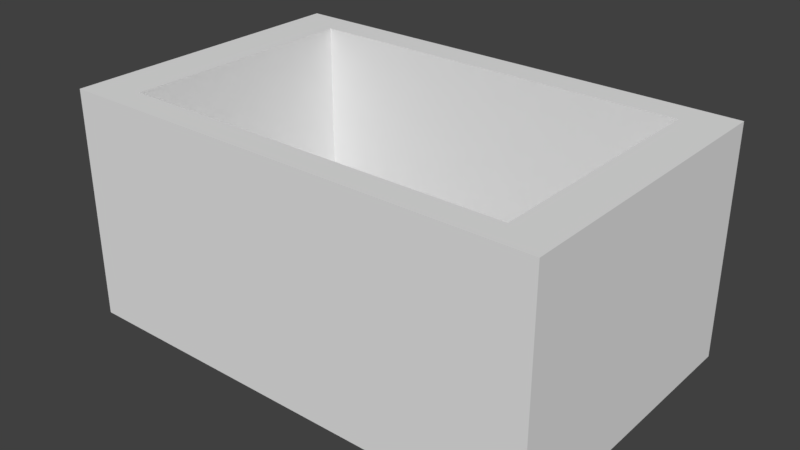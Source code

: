 # Source: Tool_box.blend  (saved by Blender 2.77.0; exported with 4.5.12 LTS)
import bpy
from mathutils import Matrix  # noqa: F401  (used for matrix-valued properties, if any)

bpy.ops.wm.read_factory_settings(use_empty=True)
scene = bpy.context.scene
scene.name = 'Scene'

# ---- collections
col_collection_1 = bpy.data.collections.new('Collection 1'); scene.collection.children.link(col_collection_1)

# ---- materials (node trees are filled in below, after node groups)
mat_material = bpy.data.materials.new('Material')
mat_material.alpha_threshold = 0.0
mat_material.use_transparent_shadow = False
mat_material.roughness = 0.5
mat_material.line_color = (0.0, 0.0, 0.0, 1.0)

# ---- material node trees

# ---- world
world_world = bpy.data.worlds.new('World'); scene.world = world_world
world_world.color = (0.05088, 0.05088, 0.05088)
world_world.use_sun_shadow = False
world_world.sun_shadow_jitter_overblur = 0.0
world_world.cycles.sampling_method = 'MANUAL'

# ---- meshes
me_cube = bpy.data.meshes.new('Cube')
me_cube.from_pydata([(1.536, 0.9637, 0.1057), (1.536, -0.9643, 0.1057), (-1.542, -0.9643, 0.1057), (-1.542, 0.9637, 0.1057), (1.536, 0.9637, 1.576), (1.536, -0.9643, 1.576), (-1.542, -0.9643, 1.576), (-1.542, 0.9637, 1.576), (-1.234, 0.9637, 0.1057), (-1.234, -0.9643, 0.1057), (-1.234, 0.9637, 1.576), (-1.234, -0.9643, 1.576), (1.259, 0.9637, 0.1057), (1.259, -0.9643, 0.1057), (1.259, 0.9637, 1.576), (1.259, -0.9643, 1.576), (1.536, 0.7709, 0.1057), (-1.542, 0.7709, 0.1057), (1.536, 0.7709, 1.576), (-1.542, 0.7709, 1.576), (-1.234, 0.7709, 1.576), (-1.234, 0.7709, 0.1057), (1.259, 0.7709, 0.1057), (1.259, 0.7709, 1.576), (1.536, -0.7908, 0.1057), (1.536, -0.7908, 1.576), (-1.234, -0.7908, 1.576), (1.259, -0.7908, 1.576), (-1.542, -0.7908, 0.1057), (-1.542, -0.7908, 1.576), (-1.234, -0.7908, 0.1057), (1.259, -0.7908, 0.1057), (1.536, 0.2504, 0.1057), (1.536, -0.2702, 0.1057), (1.536, 0.1188, 1.576), (1.536, -0.1386, 1.576), (1.259, 0.1188, 1.576), (1.259, -0.1386, 1.576), (-1.542, -0.2702, 0.1057), (-1.542, 0.2504, 0.1057), (-1.542, -0.1386, 1.576), (-1.542, 0.1188, 1.576), (-1.234, 0.1188, 1.576), (-1.234, -0.1386, 1.576)], [], [(30, 9, 2, 28), (26, 29, 6, 11), (27, 26, 11, 15), (31, 13, 9, 30), (24, 1, 13, 31), (25, 27, 15, 5), (11, 6, 2, 9, 13, 1, 5, 15), (4, 14, 23, 18), (0, 16, 22, 12), (12, 22, 21, 8), (14, 10, 20, 23), (8, 3, 7, 10, 14, 4, 0, 12), (10, 7, 19, 20), (8, 21, 17, 3), (25, 5, 1, 24, 33, 32, 16, 0, 4, 18, 34, 35), (35, 37, 27, 25), (16, 32, 33, 24, 31, 22), (22, 31, 30, 21), (30, 26, 43, 42, 20, 21), (43, 40, 29, 26), (21, 30, 28, 38, 39, 17), (27, 37, 36, 23, 22, 31), (22, 23, 20, 21), (30, 26, 27, 31), (18, 23, 36, 34), (20, 19, 41, 42), (35, 34, 36, 37), (40, 43, 42, 41), (19, 7, 3, 17, 39, 38, 28, 2, 6, 29, 40, 41)])
_uv = me_cube.uv_layers.new(name='UVMap')
_uv.uv.foreach_set('vector', [0.6681, 0.2009, 0.6681, 0.2207, 0.636, 0.2207, 0.636, 0.2009, 0.123, 0.4958, 0.2781, 0.4714, 0.2464, 0.4694, 0.192, 0.5636, 0.2885, 0.7242, 0.123, 0.4958, 0.192, 0.5636, 0.2919, 0.7031, 0.9281, 0.2009, 0.9281, 0.2207, 0.6681, 0.2207, 0.6681, 0.2009, 0.957, 0.2009, 0.957, 0.2207, 0.9281, 0.2207, 0.9281, 0.2009, 0.3127, 0.7194, 0.2885, 0.7242, 0.2919, 0.7031, 0.297, 0.7161, 0.6681, 0.5579, 0.636, 0.5579, 0.636, 0.3897, 0.6681, 0.3897, 0.9281, 0.3897, 0.957, 0.3897, 0.957, 0.5579, 0.9281, 0.5579, 0.352, 0.7165, 0.3603, 0.713, 0.3614, 0.735, 0.3438, 0.7194, 0.957, 0.0001857, 0.957, 0.02224, 0.9281, 0.02224, 0.9281, 0.0001857, 0.9281, 0.0001857, 0.9281, 0.02224, 0.6681, 0.02224, 0.6681, 0.0001859, 0.3603, 0.713, 0.4552, 0.5602, 0.5101, 0.5016, 0.3614, 0.735, 0.6681, 0.3893, 0.636, 0.3893, 0.636, 0.2211, 0.6681, 0.2211, 0.9281, 0.2211, 0.957, 0.2211, 0.957, 0.3893, 0.9281, 0.3893, 0.4552, 0.5602, 0.4821, 0.5269, 0.4128, 0.5216, 0.5101, 0.5016, 0.6681, 0.0001859, 0.6681, 0.02224, 0.636, 0.02224, 0.636, 0.0001859, 0.01828, 0.9998, 0.0001858, 0.9998, 0.0001857, 0.8316, 0.01828, 0.8316, 0.07258, 0.8316, 0.1269, 0.8316, 0.1812, 0.8316, 0.2013, 0.8316, 0.2013, 0.9998, 0.1812, 0.9998, 0.1131, 0.9998, 0.0863, 0.9998, 0.322, 0.7229, 0.3189, 0.7309, 0.2885, 0.7242, 0.3127, 0.7194, 0.957, 0.02224, 0.957, 0.08179, 0.957, 0.1413, 0.957, 0.2009, 0.9281, 0.2009, 0.9281, 0.02224, 0.7989, 0.8435, 0.636, 0.8435, 0.636, 0.5583, 0.7989, 0.5583, 0.1754, 0.0001857, 0.123, 0.4958, 0.2943, 0.4415, 0.3477, 0.4231, 0.5101, 0.5016, 0.581, 0.08273, 0.2943, 0.4415, 0.3117, 0.4957, 0.2781, 0.4714, 0.123, 0.4958, 0.6681, 0.02224, 0.6681, 0.2009, 0.636, 0.2009, 0.636, 0.1413, 0.636, 0.08179, 0.636, 0.02224, 0.2885, 0.7242, 0.3189, 0.7309, 0.3283, 0.7359, 0.3614, 0.735, 0.3554, 0.813, 0.2799, 0.8061, 0.4869, 0.8312, 0.3614, 0.735, 0.5101, 0.5016, 0.6356, 0.5979, 0.0001857, 0.6029, 0.123, 0.4958, 0.2885, 0.7242, 0.1657, 0.8312, 0.3438, 0.7194, 0.3614, 0.735, 0.3283, 0.7359, 0.3276, 0.7227, 0.5101, 0.5016, 0.4128, 0.5216, 0.3468, 0.4884, 0.3477, 0.4231, 0.322, 0.7229, 0.3276, 0.7227, 0.3283, 0.7359, 0.3189, 0.7309, 0.3117, 0.4957, 0.2943, 0.4415, 0.3477, 0.4231, 0.3468, 0.4884, 0.4219, 0.4713, 0.4622, 0.4708, 0.4248, 0.6752, 0.3915, 0.6735, 0.357, 0.6734, 0.3285, 0.6718, 0.2964, 0.6739, 0.2441, 0.675, 0.2464, 0.4694, 0.2781, 0.4714, 0.3234, 0.4738, 0.3519, 0.4712])
me_cube.materials.append(mat_material)
me_cube.use_remesh_preserve_volume = False
me_cube.use_remesh_preserve_attributes = False
me_cube.use_mirror_vertex_groups = False
me_cube.update()

# ---- objects
ob_tool_box = bpy.data.objects.new('Tool Box', me_cube)

# ---- transforms, parenting, visibility, modifiers, constraints
ob_tool_box.location = (0.0, 0.0, 0.0)
ob_tool_box.lock_rotations_4d = False
ob_tool_box.empty_display_type = 'ARROWS'
ob_tool_box.lineart.crease_threshold = 0.0

# ---- collection membership
col_collection_1.objects.link(ob_tool_box)

# ---- scene / render settings (as saved in the file)
scene.frame_start = 1; scene.frame_end = 250; scene.frame_set(1)
scene.render.engine = 'BLENDER_EEVEE_NEXT'
scene.render.resolution_percentage = 50
scene.render.dither_intensity = 0.0
scene.cycles.use_denoising = False
scene.cycles.samples = 128
scene.cycles.sampling_pattern = 'TABULATED_SOBOL'
scene.cycles.light_sampling_threshold = 0.0
scene.cycles.use_adaptive_sampling = False
scene.cycles.use_light_tree = False
scene.cycles.blur_glossy = 0.0
scene.cycles.sample_clamp_indirect = 0.0
scene.view_settings.view_transform = 'Standard'
bpy.context.view_layer.update()

# ---- added for rendering (the .blend has no active camera and no usable light): camera, sun
cam_auto = bpy.data.cameras.new('AutoCamera')
cam_auto.lens = 50.0
cam_auto.sensor_width = 36.0
cam_auto.clip_end = 1000.0
ob_auto_camera = bpy.data.objects.new('AutoCamera', cam_auto)
scene.collection.objects.link(ob_auto_camera)
ob_auto_camera.location = (3.62292, -4.35078, 3.74138)
ob_auto_camera.rotation_euler = (1.09748, -7.21219e-08, 0.694738)
scene.camera = ob_auto_camera
light_auto_sun = bpy.data.lights.new('AutoSun', 'SUN')
light_auto_sun.energy = 3.0
light_auto_sun.angle = 0.0523599
ob_auto_sun = bpy.data.objects.new('AutoSun', light_auto_sun)
scene.collection.objects.link(ob_auto_sun)
ob_auto_sun.rotation_euler = (0.872665, 0.174533, 0.523599)
bpy.context.view_layer.update()
